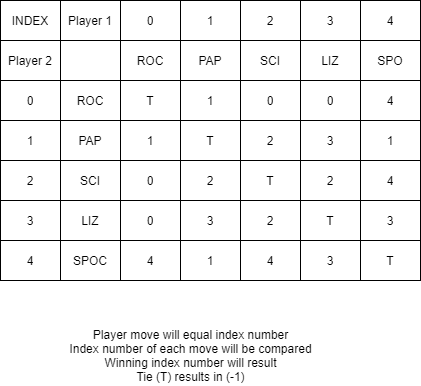

The diagram above was exported from draw.io. Its source (the exported page's mxGraphModel, read from the mxfile embedded in the PNG):
<mxGraphModel dx="905" dy="782" grid="1" gridSize="10" guides="1" tooltips="1" connect="1" arrows="1" fold="1" page="1" pageScale="1" pageWidth="850" pageHeight="1100" math="0" shadow="0">
  <root>
    <mxCell id="0" />
    <mxCell id="1" parent="0" />
    <mxCell id="2" value="" style="shape=table;startSize=0;container=1;collapsible=0;childLayout=tableLayout;" vertex="1" parent="1">
      <mxGeometry x="200" y="220" width="420" height="280" as="geometry" />
    </mxCell>
    <mxCell id="59" style="shape=partialRectangle;collapsible=0;dropTarget=0;pointerEvents=0;fillColor=none;top=0;left=0;bottom=0;right=0;points=[[0,0.5],[1,0.5]];portConstraint=eastwest;" vertex="1" parent="2">
      <mxGeometry width="420" height="40" as="geometry" />
    </mxCell>
    <mxCell id="60" value="INDEX" style="shape=partialRectangle;html=1;whiteSpace=wrap;connectable=0;overflow=hidden;fillColor=none;top=0;left=0;bottom=0;right=0;" vertex="1" parent="59">
      <mxGeometry width="60" height="40" as="geometry" />
    </mxCell>
    <mxCell id="61" value="Player 1" style="shape=partialRectangle;html=1;whiteSpace=wrap;connectable=0;overflow=hidden;fillColor=none;top=0;left=0;bottom=0;right=0;" vertex="1" parent="59">
      <mxGeometry x="60" width="60" height="40" as="geometry" />
    </mxCell>
    <mxCell id="62" value="0" style="shape=partialRectangle;html=1;whiteSpace=wrap;connectable=0;overflow=hidden;fillColor=none;top=0;left=0;bottom=0;right=0;" vertex="1" parent="59">
      <mxGeometry x="120" width="60" height="40" as="geometry" />
    </mxCell>
    <mxCell id="63" value="1" style="shape=partialRectangle;html=1;whiteSpace=wrap;connectable=0;overflow=hidden;fillColor=none;top=0;left=0;bottom=0;right=0;" vertex="1" parent="59">
      <mxGeometry x="180" width="60" height="40" as="geometry" />
    </mxCell>
    <mxCell id="64" value="2" style="shape=partialRectangle;html=1;whiteSpace=wrap;connectable=0;overflow=hidden;fillColor=none;top=0;left=0;bottom=0;right=0;" vertex="1" parent="59">
      <mxGeometry x="240" width="60" height="40" as="geometry" />
    </mxCell>
    <mxCell id="65" value="3" style="shape=partialRectangle;html=1;whiteSpace=wrap;connectable=0;overflow=hidden;fillColor=none;top=0;left=0;bottom=0;right=0;" vertex="1" parent="59">
      <mxGeometry x="300" width="60" height="40" as="geometry" />
    </mxCell>
    <mxCell id="66" value="4" style="shape=partialRectangle;html=1;whiteSpace=wrap;connectable=0;overflow=hidden;fillColor=none;top=0;left=0;bottom=0;right=0;" vertex="1" parent="59">
      <mxGeometry x="360" width="60" height="40" as="geometry" />
    </mxCell>
    <mxCell id="38" style="shape=partialRectangle;collapsible=0;dropTarget=0;pointerEvents=0;fillColor=none;top=0;left=0;bottom=0;right=0;points=[[0,0.5],[1,0.5]];portConstraint=eastwest;" vertex="1" parent="2">
      <mxGeometry y="40" width="420" height="40" as="geometry" />
    </mxCell>
    <mxCell id="45" value="Player 2" style="shape=partialRectangle;html=1;whiteSpace=wrap;connectable=0;overflow=hidden;fillColor=none;top=0;left=0;bottom=0;right=0;" vertex="1" parent="38">
      <mxGeometry width="60" height="40" as="geometry" />
    </mxCell>
    <mxCell id="39" style="shape=partialRectangle;html=1;whiteSpace=wrap;connectable=0;overflow=hidden;fillColor=none;top=0;left=0;bottom=0;right=0;" vertex="1" parent="38">
      <mxGeometry x="60" width="60" height="40" as="geometry" />
    </mxCell>
    <mxCell id="40" value="ROC" style="shape=partialRectangle;html=1;whiteSpace=wrap;connectable=0;overflow=hidden;fillColor=none;top=0;left=0;bottom=0;right=0;" vertex="1" parent="38">
      <mxGeometry x="120" width="60" height="40" as="geometry" />
    </mxCell>
    <mxCell id="41" value="PAP" style="shape=partialRectangle;html=1;whiteSpace=wrap;connectable=0;overflow=hidden;fillColor=none;top=0;left=0;bottom=0;right=0;" vertex="1" parent="38">
      <mxGeometry x="180" width="60" height="40" as="geometry" />
    </mxCell>
    <mxCell id="42" value="SCI" style="shape=partialRectangle;html=1;whiteSpace=wrap;connectable=0;overflow=hidden;fillColor=none;top=0;left=0;bottom=0;right=0;" vertex="1" parent="38">
      <mxGeometry x="240" width="60" height="40" as="geometry" />
    </mxCell>
    <mxCell id="43" value="LIZ" style="shape=partialRectangle;html=1;whiteSpace=wrap;connectable=0;overflow=hidden;fillColor=none;top=0;left=0;bottom=0;right=0;" vertex="1" parent="38">
      <mxGeometry x="300" width="60" height="40" as="geometry" />
    </mxCell>
    <mxCell id="44" value="SPO" style="shape=partialRectangle;html=1;whiteSpace=wrap;connectable=0;overflow=hidden;fillColor=none;top=0;left=0;bottom=0;right=0;" vertex="1" parent="38">
      <mxGeometry x="360" width="60" height="40" as="geometry" />
    </mxCell>
    <mxCell id="3" value="" style="shape=partialRectangle;collapsible=0;dropTarget=0;pointerEvents=0;fillColor=none;top=0;left=0;bottom=0;right=0;points=[[0,0.5],[1,0.5]];portConstraint=eastwest;" vertex="1" parent="2">
      <mxGeometry y="80" width="420" height="40" as="geometry" />
    </mxCell>
    <mxCell id="46" value="0" style="shape=partialRectangle;html=1;whiteSpace=wrap;connectable=0;overflow=hidden;fillColor=none;top=0;left=0;bottom=0;right=0;" vertex="1" parent="3">
      <mxGeometry width="60" height="40" as="geometry" />
    </mxCell>
    <mxCell id="33" value="ROC" style="shape=partialRectangle;html=1;whiteSpace=wrap;connectable=0;overflow=hidden;fillColor=none;top=0;left=0;bottom=0;right=0;" vertex="1" parent="3">
      <mxGeometry x="60" width="60" height="40" as="geometry" />
    </mxCell>
    <mxCell id="4" value="T" style="shape=partialRectangle;html=1;whiteSpace=wrap;connectable=0;overflow=hidden;fillColor=none;top=0;left=0;bottom=0;right=0;" vertex="1" parent="3">
      <mxGeometry x="120" width="60" height="40" as="geometry" />
    </mxCell>
    <mxCell id="5" value="1" style="shape=partialRectangle;html=1;whiteSpace=wrap;connectable=0;overflow=hidden;fillColor=none;top=0;left=0;bottom=0;right=0;" vertex="1" parent="3">
      <mxGeometry x="180" width="60" height="40" as="geometry" />
    </mxCell>
    <mxCell id="6" value="0" style="shape=partialRectangle;html=1;whiteSpace=wrap;connectable=0;overflow=hidden;fillColor=none;top=0;left=0;bottom=0;right=0;" vertex="1" parent="3">
      <mxGeometry x="240" width="60" height="40" as="geometry" />
    </mxCell>
    <mxCell id="7" value="0" style="shape=partialRectangle;html=1;whiteSpace=wrap;connectable=0;overflow=hidden;fillColor=none;top=0;left=0;bottom=0;right=0;" vertex="1" parent="3">
      <mxGeometry x="300" width="60" height="40" as="geometry" />
    </mxCell>
    <mxCell id="8" value="4" style="shape=partialRectangle;html=1;whiteSpace=wrap;connectable=0;overflow=hidden;fillColor=none;top=0;left=0;bottom=0;right=0;" vertex="1" parent="3">
      <mxGeometry x="360" width="60" height="40" as="geometry" />
    </mxCell>
    <mxCell id="9" value="" style="shape=partialRectangle;collapsible=0;dropTarget=0;pointerEvents=0;fillColor=none;top=0;left=0;bottom=0;right=0;points=[[0,0.5],[1,0.5]];portConstraint=eastwest;" vertex="1" parent="2">
      <mxGeometry y="120" width="420" height="40" as="geometry" />
    </mxCell>
    <mxCell id="47" value="1" style="shape=partialRectangle;html=1;whiteSpace=wrap;connectable=0;overflow=hidden;fillColor=none;top=0;left=0;bottom=0;right=0;" vertex="1" parent="9">
      <mxGeometry width="60" height="40" as="geometry" />
    </mxCell>
    <mxCell id="34" value="PAP" style="shape=partialRectangle;html=1;whiteSpace=wrap;connectable=0;overflow=hidden;fillColor=none;top=0;left=0;bottom=0;right=0;" vertex="1" parent="9">
      <mxGeometry x="60" width="60" height="40" as="geometry" />
    </mxCell>
    <mxCell id="10" value="1" style="shape=partialRectangle;html=1;whiteSpace=wrap;connectable=0;overflow=hidden;fillColor=none;top=0;left=0;bottom=0;right=0;" vertex="1" parent="9">
      <mxGeometry x="120" width="60" height="40" as="geometry" />
    </mxCell>
    <mxCell id="11" value="T" style="shape=partialRectangle;html=1;whiteSpace=wrap;connectable=0;overflow=hidden;fillColor=none;top=0;left=0;bottom=0;right=0;" vertex="1" parent="9">
      <mxGeometry x="180" width="60" height="40" as="geometry" />
    </mxCell>
    <mxCell id="12" value="2" style="shape=partialRectangle;html=1;whiteSpace=wrap;connectable=0;overflow=hidden;fillColor=none;top=0;left=0;bottom=0;right=0;" vertex="1" parent="9">
      <mxGeometry x="240" width="60" height="40" as="geometry" />
    </mxCell>
    <mxCell id="13" value="3" style="shape=partialRectangle;html=1;whiteSpace=wrap;connectable=0;overflow=hidden;fillColor=none;top=0;left=0;bottom=0;right=0;" vertex="1" parent="9">
      <mxGeometry x="300" width="60" height="40" as="geometry" />
    </mxCell>
    <mxCell id="14" value="1" style="shape=partialRectangle;html=1;whiteSpace=wrap;connectable=0;overflow=hidden;fillColor=none;top=0;left=0;bottom=0;right=0;" vertex="1" parent="9">
      <mxGeometry x="360" width="60" height="40" as="geometry" />
    </mxCell>
    <mxCell id="15" value="" style="shape=partialRectangle;collapsible=0;dropTarget=0;pointerEvents=0;fillColor=none;top=0;left=0;bottom=0;right=0;points=[[0,0.5],[1,0.5]];portConstraint=eastwest;" vertex="1" parent="2">
      <mxGeometry y="160" width="420" height="40" as="geometry" />
    </mxCell>
    <mxCell id="48" value="2" style="shape=partialRectangle;html=1;whiteSpace=wrap;connectable=0;overflow=hidden;fillColor=none;top=0;left=0;bottom=0;right=0;" vertex="1" parent="15">
      <mxGeometry width="60" height="40" as="geometry" />
    </mxCell>
    <mxCell id="35" value="SCI" style="shape=partialRectangle;html=1;whiteSpace=wrap;connectable=0;overflow=hidden;fillColor=none;top=0;left=0;bottom=0;right=0;" vertex="1" parent="15">
      <mxGeometry x="60" width="60" height="40" as="geometry" />
    </mxCell>
    <mxCell id="16" value="0" style="shape=partialRectangle;html=1;whiteSpace=wrap;connectable=0;overflow=hidden;fillColor=none;top=0;left=0;bottom=0;right=0;" vertex="1" parent="15">
      <mxGeometry x="120" width="60" height="40" as="geometry" />
    </mxCell>
    <mxCell id="17" value="2" style="shape=partialRectangle;html=1;whiteSpace=wrap;connectable=0;overflow=hidden;fillColor=none;top=0;left=0;bottom=0;right=0;" vertex="1" parent="15">
      <mxGeometry x="180" width="60" height="40" as="geometry" />
    </mxCell>
    <mxCell id="18" value="T" style="shape=partialRectangle;html=1;whiteSpace=wrap;connectable=0;overflow=hidden;fillColor=none;top=0;left=0;bottom=0;right=0;" vertex="1" parent="15">
      <mxGeometry x="240" width="60" height="40" as="geometry" />
    </mxCell>
    <mxCell id="19" value="2" style="shape=partialRectangle;html=1;whiteSpace=wrap;connectable=0;overflow=hidden;fillColor=none;top=0;left=0;bottom=0;right=0;" vertex="1" parent="15">
      <mxGeometry x="300" width="60" height="40" as="geometry" />
    </mxCell>
    <mxCell id="20" value="4" style="shape=partialRectangle;html=1;whiteSpace=wrap;connectable=0;overflow=hidden;fillColor=none;top=0;left=0;bottom=0;right=0;" vertex="1" parent="15">
      <mxGeometry x="360" width="60" height="40" as="geometry" />
    </mxCell>
    <mxCell id="21" value="" style="shape=partialRectangle;collapsible=0;dropTarget=0;pointerEvents=0;fillColor=none;top=0;left=0;bottom=0;right=0;points=[[0,0.5],[1,0.5]];portConstraint=eastwest;" vertex="1" parent="2">
      <mxGeometry y="200" width="420" height="40" as="geometry" />
    </mxCell>
    <mxCell id="49" value="3" style="shape=partialRectangle;html=1;whiteSpace=wrap;connectable=0;overflow=hidden;fillColor=none;top=0;left=0;bottom=0;right=0;" vertex="1" parent="21">
      <mxGeometry width="60" height="40" as="geometry" />
    </mxCell>
    <mxCell id="36" value="LIZ" style="shape=partialRectangle;html=1;whiteSpace=wrap;connectable=0;overflow=hidden;fillColor=none;top=0;left=0;bottom=0;right=0;" vertex="1" parent="21">
      <mxGeometry x="60" width="60" height="40" as="geometry" />
    </mxCell>
    <mxCell id="22" value="0" style="shape=partialRectangle;html=1;whiteSpace=wrap;connectable=0;overflow=hidden;fillColor=none;top=0;left=0;bottom=0;right=0;" vertex="1" parent="21">
      <mxGeometry x="120" width="60" height="40" as="geometry" />
    </mxCell>
    <mxCell id="23" value="3" style="shape=partialRectangle;html=1;whiteSpace=wrap;connectable=0;overflow=hidden;fillColor=none;top=0;left=0;bottom=0;right=0;" vertex="1" parent="21">
      <mxGeometry x="180" width="60" height="40" as="geometry" />
    </mxCell>
    <mxCell id="24" value="2" style="shape=partialRectangle;html=1;whiteSpace=wrap;connectable=0;overflow=hidden;fillColor=none;top=0;left=0;bottom=0;right=0;" vertex="1" parent="21">
      <mxGeometry x="240" width="60" height="40" as="geometry" />
    </mxCell>
    <mxCell id="25" value="T" style="shape=partialRectangle;html=1;whiteSpace=wrap;connectable=0;overflow=hidden;fillColor=none;top=0;left=0;bottom=0;right=0;" vertex="1" parent="21">
      <mxGeometry x="300" width="60" height="40" as="geometry" />
    </mxCell>
    <mxCell id="26" value="3" style="shape=partialRectangle;html=1;whiteSpace=wrap;connectable=0;overflow=hidden;fillColor=none;top=0;left=0;bottom=0;right=0;" vertex="1" parent="21">
      <mxGeometry x="360" width="60" height="40" as="geometry" />
    </mxCell>
    <mxCell id="27" value="" style="shape=partialRectangle;collapsible=0;dropTarget=0;pointerEvents=0;fillColor=none;top=0;left=0;bottom=0;right=0;points=[[0,0.5],[1,0.5]];portConstraint=eastwest;" vertex="1" parent="2">
      <mxGeometry y="240" width="420" height="40" as="geometry" />
    </mxCell>
    <mxCell id="50" value="4" style="shape=partialRectangle;html=1;whiteSpace=wrap;connectable=0;overflow=hidden;fillColor=none;top=0;left=0;bottom=0;right=0;" vertex="1" parent="27">
      <mxGeometry width="60" height="40" as="geometry" />
    </mxCell>
    <mxCell id="37" value="SPOC" style="shape=partialRectangle;html=1;whiteSpace=wrap;connectable=0;overflow=hidden;fillColor=none;top=0;left=0;bottom=0;right=0;" vertex="1" parent="27">
      <mxGeometry x="60" width="60" height="40" as="geometry" />
    </mxCell>
    <mxCell id="28" value="4" style="shape=partialRectangle;html=1;whiteSpace=wrap;connectable=0;overflow=hidden;fillColor=none;top=0;left=0;bottom=0;right=0;" vertex="1" parent="27">
      <mxGeometry x="120" width="60" height="40" as="geometry" />
    </mxCell>
    <mxCell id="29" value="1" style="shape=partialRectangle;html=1;whiteSpace=wrap;connectable=0;overflow=hidden;fillColor=none;top=0;left=0;bottom=0;right=0;" vertex="1" parent="27">
      <mxGeometry x="180" width="60" height="40" as="geometry" />
    </mxCell>
    <mxCell id="30" value="4" style="shape=partialRectangle;html=1;whiteSpace=wrap;connectable=0;overflow=hidden;fillColor=none;top=0;left=0;bottom=0;right=0;" vertex="1" parent="27">
      <mxGeometry x="240" width="60" height="40" as="geometry" />
    </mxCell>
    <mxCell id="31" value="3" style="shape=partialRectangle;html=1;whiteSpace=wrap;connectable=0;overflow=hidden;fillColor=none;top=0;left=0;bottom=0;right=0;" vertex="1" parent="27">
      <mxGeometry x="300" width="60" height="40" as="geometry" />
    </mxCell>
    <mxCell id="32" value="T" style="shape=partialRectangle;html=1;whiteSpace=wrap;connectable=0;overflow=hidden;fillColor=none;top=0;left=0;bottom=0;right=0;" vertex="1" parent="27">
      <mxGeometry x="360" width="60" height="40" as="geometry" />
    </mxCell>
    <mxCell id="68" value="Player move will equal index number&lt;br&gt;Index number of each move will be compared&lt;br&gt;Winning index number will result&lt;br&gt;Tie (T) results in (-1)" style="text;html=1;align=center;verticalAlign=middle;resizable=0;points=[];autosize=1;strokeColor=none;" vertex="1" parent="1">
      <mxGeometry x="260" y="545" width="260" height="60" as="geometry" />
    </mxCell>
  </root>
</mxGraphModel>